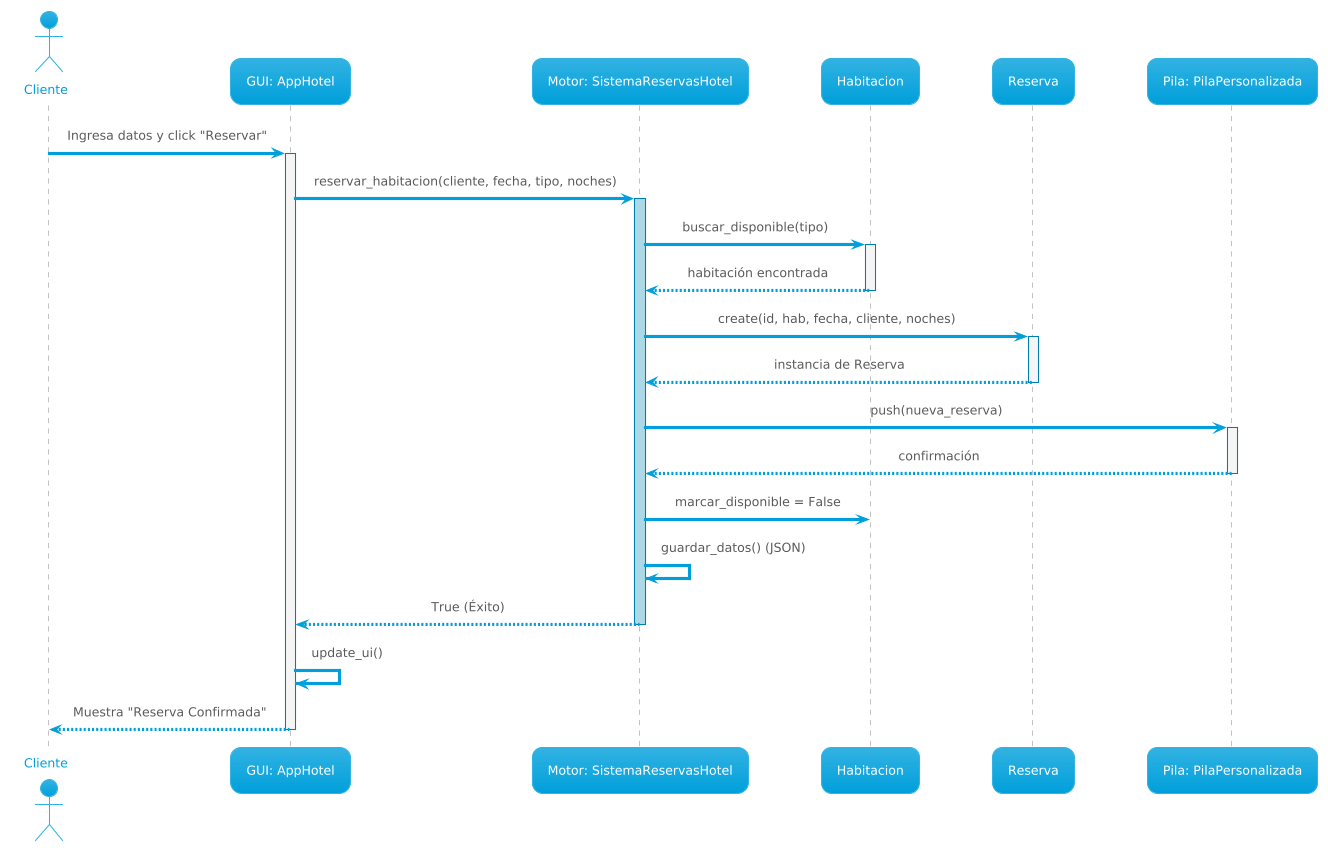

The diagram above was rendered by PlantUML. Its source (embedded in the PNG):
@startuml
' Usamos un tema para que se vea más profesional
!theme bluegray

skinparam sequenceMessageAlign center
skinparam ResponseMessageBelowArrow true

actor Cliente
participant "GUI: AppHotel" as GUI
participant "Motor: SistemaReservasHotel" as Motor
participant "Habitacion" as Hab
participant "Reserva" as Res
participant "Pila: PilaPersonalizada" as Pila

Cliente -> GUI : Ingresa datos y click "Reservar"
activate GUI

GUI -> Motor : reservar_habitacion(cliente, fecha, tipo, noches)
activate Motor #LightBlue

Motor -> Hab : buscar_disponible(tipo)
activate Hab
Hab --> Motor : habitación encontrada
deactivate Hab

Motor -> Res : create(id, hab, fecha, cliente, noches)
activate Res
Res --> Motor : instancia de Reserva
deactivate Res

Motor -> Pila : push(nueva_reserva)
activate Pila
Pila --> Motor : confirmación
deactivate Pila

Motor -> Hab : marcar_disponible = False
Motor -> Motor : guardar_datos() (JSON)

Motor --> GUI : True (Éxito)
deactivate Motor

GUI -> GUI : update_ui()
GUI --> Cliente : Muestra "Reserva Confirmada"
deactivate GUI
@enduml